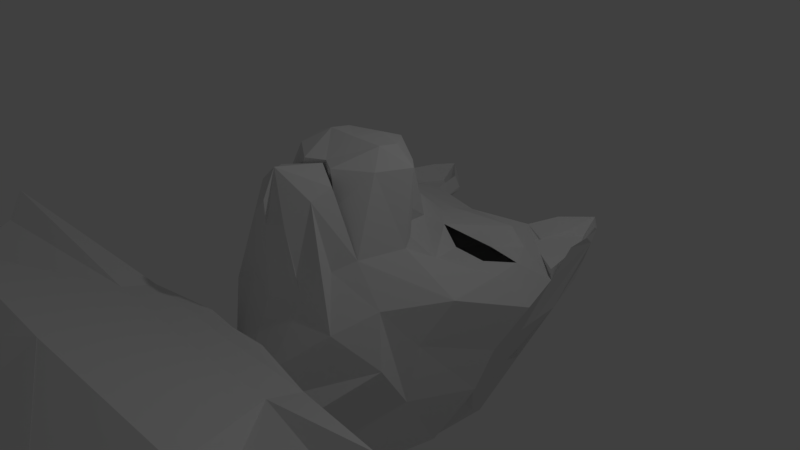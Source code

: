 # Source: goodboi.blend  (saved by Blender 2.79.0; exported with 4.5.12 LTS)
import bpy
from mathutils import Matrix  # noqa: F401  (used for matrix-valued properties, if any)

bpy.ops.wm.read_factory_settings(use_empty=True)
scene = bpy.context.scene
scene.name = 'Scene'

# ---- collections
col_collection_1 = bpy.data.collections.new('Collection 1'); scene.collection.children.link(col_collection_1)

# ---- materials (node trees are filled in below, after node groups)
mat_material = bpy.data.materials.new('Material')
mat_material.alpha_threshold = 0.0
mat_material.use_transparent_shadow = False
mat_material.roughness = 0.5

# ---- material node trees

# ---- world
world_world = bpy.data.worlds.new('World'); scene.world = world_world
world_world.color = (0.05088, 0.05088, 0.05088)
world_world.use_sun_shadow = False
world_world.sun_shadow_jitter_overblur = 0.0
world_world.cycles.sampling_method = 'MANUAL'

# ---- cameras
cam_camera = bpy.data.cameras.new('Camera')
cam_camera.clip_end = 100.0
cam_camera.lens = 35.0
cam_camera.sensor_width = 32.0
cam_camera.sensor_height = 18.0
cam_camera.ortho_scale = 7.314
cam_camera.dof.focus_distance = 0.0
cam_camera.dof.aperture_fstop = 128.0

# ---- lights
light_lamp = bpy.data.lights.new('Lamp', 'POINT')
light_lamp.transmission_factor = 0.0
light_lamp.cutoff_distance = 30.0
light_lamp.energy = 100.0
light_lamp.shadow_buffer_clip_start = 1.001
light_lamp.shadow_soft_size = 0.1
light_lamp.shadow_maximum_resolution = 0.006
light_lamp.use_absolute_resolution = True

# ---- meshes
me_plane = bpy.data.meshes.new('Plane')
me_plane.from_pydata([(0.4763, -0.9049, 1.114), (0.8692, -0.06037, 1.479), (0.0, -0.6415, 1.479), (0.0, 0.2324, 1.613), (0.808, -0.8806, 0.5493), (0.9993, -0.3046, 0.5753), (0.5119, 0.2708, 1.385), (0.0, 0.5636, 1.479), (1.625, 1.727, -0.3921), (1.789, 1.082, -0.4625), (1.505, 0.7641, 0.0), (1.454, 1.198, 0.0), (1.133, 0.9224, 0.0), (0.954, 0.4725, 0.0), (0.686, 0.5153, 0.0), (0.635, 0.9492, 0.0), (0.9572, 1.666, 0.1835), (0.0, 1.959, 0.0), (0.0, -0.9743, 0.5753), (0.3861, -0.9963, 0.5753), (0.0, 1.511, 0.1835), (0.2566, 1.218, 0.1835), (0.3172, 1.053, 0.1835), (0.0, 1.345, 0.1835), (0.0, 0.9114, 0.5753), (0.3683, 0.6186, 0.4812), (1.24, 1.6, 0.0), (0.9566, 1.282, 0.0), (0.9681, 1.661, 0.1835), (0.3198, 1.053, 0.1835), (0.5087, 0.03801, 0.5753), (0.8264, -0.06536, 0.5753), (0.5087, 0.274, 0.7341), (1.55, -0.03984, 0.0), (1.136, -0.8447, 0.0), (0.2381, -0.7732, 1.479), (0.6727, -0.4827, 1.479), (0.4346, 0.08602, 1.613), (0.0, -0.2046, 1.657), (0.4359, -0.1944, 1.657), (1.035, 2.121, -0.2221), (0.8518, 2.16, 0.0), (1.652, 2.406, 7.963e-08), (1.35, 3.016, 0.0), (1.619, 1.708, -0.2221), (1.544, 2.736, 0.0), (1.352, 2.775, -0.2221), (1.675, 2.028, 8.144e-08), (1.475, 2.534, -0.2221), (0.9434, 2.14, -0.2221), (1.238, 2.273, -0.2221), (0.9945, 2.652, 1.366e-07), (1.35, 2.781, -0.2221), (1.067, 2.573, -0.2221), (1.545, 0.7395, -1.064), (1.306, -0.3822, -0.6011), (1.576, 2.639, -0.183), (1.503, 1.567, -1.023), (1.471, 2.913, -0.109), (1.479, 2.042, -1.009), (1.37, 2.981, -0.2383), (1.438, 2.541, -0.7789), (1.3, 3.058, -0.2325), (0.9445, 2.695, -0.2325), (0.8011, 2.216, -0.1854), (0.9437, 2.708, -0.1854), (0.0, 2.28, -0.6582), (0.8518, 2.481, -0.6582), (0.8011, 2.216, -0.8436), (0.0, 2.309, -1.253), (1.178, 2.206, -1.253), (1.226, 1.422, -1.703), (1.173, 1.621, -1.719), (1.295, 0.6452, -1.684), (1.229, 1.371, -1.689), (0.0, 1.906, -2.007), (0.8693, 2.014, -2.007), (1.221, 1.656, -1.775), (0.9192, 1.912, -2.018), (1.199, -0.4708, -1.438), (1.41, 0.5602, -1.657), (1.289, -0.9629, -0.6947), (0.9163, -1.4, -0.1807), (0.6664, -1.155, 0.4519), (0.4743, -0.942, 1.37), (0.0, -0.6933, 1.458), (0.4517, -1.23, 1.275), (0.0, -1.374, 1.603), (0.0, -1.545, 1.251), (0.0, -1.537, 0.9346), (0.0, -1.56, 0.3537), (0.0, -1.575, 0.01297), (0.2663, -1.481, 1.01), (0.3961, -1.446, 0.417), (0.4637, -1.444, 0.102), (0.0, 1.549, -2.655), (0.0, 0.0465, -2.964), (0.0, -0.8345, -3.069), (0.0, -1.869, -2.692), (0.3063, -1.861, -0.7606), (0.4901, -1.801, -1.042), (0.6805, -1.897, -1.357), (0.569, -1.821, -1.992), (0.0, -1.915, -0.7386), (0.5102, -1.865, -2.487), (0.0, -1.897, -2.702), (0.9577, 0.8932, -2.314), (0.7701, 1.521, -2.413), (0.9118, 1.264, -2.662), (0.9655, 1.036, -2.51), (1.112, 0.1152, -2.406), (0.9137, -0.7661, -2.416), (0.7557, 0.5295, -2.794), (0.5409, -1.334, -2.652), (0.5028, -2.043, -0.2022), (0.6866, -1.984, -0.4837), (0.8769, -2.08, -0.7981), (0.7654, -2.003, -1.434), (0.0, -2.097, -0.1802), (0.7067, -2.047, -1.929), (0.0, -2.08, -2.144), (1.502, -2.231, -0.1968), (1.685, -2.172, -0.4784), (1.876, -2.268, -0.7928), (1.764, -2.192, -1.428), (0.0, -2.285, -0.1749), (1.705, -2.235, -1.924), (1.498, -2.689, -0.04816), (0.0, -2.743, -0.02619), (3.466, -2.975, 0.6831), (3.028, -3.419, -2.445), (3.795, -2.421, -0.8154), (3.722, -3.684, -0.7682), (3.293, -3.23, 0.3963), (3.006, -3.518, -2.375), (3.006, -3.518, -2.375), (3.248, -4.608, -0.8997), (2.819, -4.154, 0.2649), (3.207, -4.711, -0.9983), (2.491, -4.545, -2.605), (0.0, -2.15, -2.109), (0.0, -4.545, -2.605), (2.452, -4.171, 0.6345), (0.0, -4.225, 0.6565), (1.986, -5.265, 0.179), (0.0, -5.239, 0.13), (0.0, -4.226, 0.6613), (1.601, -5.703, -0.2374), (0.0, -5.7, -0.1077), (1.644, -5.672, -1.096), (2.127, -5.397, -2.193), (0.0, -5.712, -2.575), (2.054, -6.741, -1.803), (0.0, -7.056, -2.185), (1.695, -7.594, -0.5366), (0.0, -7.591, -0.4069), (2.833, -8.254, -2.025), (0.0, -8.56, -2.401), (2.474, -9.107, -0.5175), (0.0, -9.104, -0.6288), (0.0, -8.897, -2.108), (0.0, -9.75, -0.8416), (0.0, -9.747, -0.7119), (0.0, -10.29, -0.6407), (0.0, -10.59, -1.627), (0.0, -10.07, -1.887), (0.0, -9.767, -2.193), (0.0, -9.349, -2.308), (1.386, -8.528, -2.544), (0.6023, -8.756, -2.665), (0.0, -9.338, -2.313), (2.488, -10.43, -0.2923), (1.948, -11.13, -0.9427), (0.0, -10.76, -0.8444), (1.118, -9.965, -2.381), (2.48, -9.968, -1.909), (2.674, -10.27, -1.268), (2.922, -9.221, -2.114), (2.797, -9.342, -1.198), (1.449, -9.108, -2.708), (1.202, -10.68, 0.1758), (1.32, -9.464, -2.64), (2.201, -9.517, -2.304), (1.38, -9.29, -2.676), (2.231, -9.167, -2.436), (1.231, -9.595, -2.561), (1.708, -9.402, -2.491), (1.502, -8.966, -2.66), (0.2349, -9.228, -2.461), (0.08912, -8.555, -2.392), (0.0609, -9.325, -2.33), (0.0, -9.044, -2.379), (0.0, -8.629, -2.401), (0.0, -9.391, -2.754), (0.0, -9.39, -2.756), (0.0, -9.105, -2.763), (0.2726, -9.307, -2.72), (0.0, -9.531, -2.748), (0.1363, -9.206, -2.741), (0.0, -8.829, -2.584), (0.1363, -8.957, -2.564), (0.0, -8.954, -2.887), (0.1905, -8.997, -2.871), (0.0, -9.464, -2.943), (0.1636, -8.95, -2.766), (0.2808, -9.64, -3.575), (0.3546, -8.836, -3.795), (0.0, -8.735, -3.655), (0.0, -9.713, -3.553), (0.0, -9.42, -3.835), (0.4167, -8.682, -4.072), (0.0, -8.584, -4.038), (0.3159, -9.449, -4.081), (0.0, -9.493, -4.191), (0.0, -8.389, -4.207), (0.0, -8.162, -4.236), (0.0, -7.961, -4.002), (0.0, -7.855, -3.824), (0.0, -7.791, -3.737), (0.0, -7.934, -3.626), (0.0, -8.051, -3.739), (0.0, -9.087, -4.566), (0.0, -9.121, -4.181), (0.0, -8.711, -4.438), (0.0, -8.277, -4.498), (0.0, -8.007, -4.411), (0.0, -7.781, -4.22), (0.0, -7.607, -3.889), (0.0, -7.635, -3.604), (0.0, -7.942, -3.41), (0.0, -8.454, -3.617), (0.0, -8.765, -4.694), (0.0, -8.29, -4.716), (0.0, -7.962, -4.663), (0.0, -7.478, -4.444), (0.0, -7.192, -3.913), (0.0, -7.375, -3.428), (0.0, -7.681, -3.128), (0.0, -8.065, -3.254), (0.0, -8.31, -3.437), (0.4378, -8.552, -4.299), (0.4421, -8.273, -4.352), (0.4262, -8.047, -4.317), (0.3952, -7.852, -4.118), (0.2432, -7.744, -3.883), (0.2283, -7.73, -3.69), (0.2279, -7.95, -3.538), (0.2773, -8.112, -3.663), (0.4596, -9.118, -4.589), (0.481, -8.526, -4.686), (0.4372, -8.118, -4.644), (0.4552, -7.767, -4.414), (0.4565, -7.569, -4.248), (0.4283, -7.488, -3.889), (0.3613, -7.564, -3.522), (0.3618, -8.223, -3.407), (0.3833, -8.049, -3.292), (0.3614, -7.729, -3.28), (1.49, -11.92, 0.2989), (0.8135, -11.93, 0.1333), (0.402, -11.55, -1.137), (0.8456, -11.56, -1.992), (2.244, -11.85, -1.899), (2.413, -11.75, -0.9999), (1.412, -14.26, -0.9028), (0.7368, -14.0, -1.517), (1.472, -14.23, -1.353), (1.092, -13.84, -1.853), (0.6676, -14.22, -1.058), (1.455, -13.8, -1.746), (1.495, -14.79, -0.8881), (0.7941, -15.13, -0.9209), (1.659, -14.78, -1.289), (1.518, -14.97, -1.831), (1.078, -14.97, -1.857), (0.6752, -14.88, -1.445), (1.569, -15.46, -2.171), (0.9126, -15.48, -2.136), (1.535, -15.42, -1.397), (1.459, -15.23, -0.1582), (0.7964, -15.55, -0.3247), (0.7795, -15.5, -1.493), (1.586, -15.52, -1.192), (1.709, -15.58, -0.523), (4.225, -4.15, -1.065), (6.233, -3.713, -0.9874), (4.567, -3.217, -1.078), (4.718, -3.845, -0.6518), (4.717, -3.514, -0.6498), (3.931, -3.898, -1.644), (4.064, -3.455, -1.694), (6.303, -4.419, -1.145), (6.169, -4.181, -0.7673), (6.066, -3.561, -0.5831), (6.184, -3.059, -1.134), (6.308, -3.52, -1.684), (6.483, -3.712, -1.633), (6.205, -3.209, -0.7316), (6.263, -3.103, -1.401), (6.289, -3.14, -1.672), (8.413, -4.073, -1.377), (8.301, -4.157, -1.237), (8.573, -3.891, -1.382), (8.599, -3.729, -1.336), (8.405, -3.632, -1.328), (8.348, -3.686, -1.166), (8.353, -3.741, -0.9778), (8.326, -3.937, -1.095), (8.291, -4.27, -1.042), (8.893, -3.25, -1.069), (8.971, -3.247, -1.157), (9.157, -3.73, -1.36), (9.242, -4.021, -1.412), (9.265, -4.262, -1.416), (8.666, -3.721, -1.319), (8.601, -3.711, -1.11), (8.434, -4.124, -1.256), (9.316, -4.357, -1.341), (9.321, -4.123, -1.258), (9.246, -3.626, -1.236), (9.69, -3.569, -1.349), (9.777, -4.128, -1.334), (9.815, -4.547, -1.325), (9.419, -3.679, -1.198), (9.31, -3.729, -1.414), (9.496, -3.997, -1.369), (9.772, -4.026, -1.276), (9.483, -4.274, -1.409), (9.483, -4.321, -1.372)], [(194, 196), (203, 209), (209, 222), (222, 223), (223, 224), (224, 225), (225, 226), (226, 227), (227, 228), (228, 229), (229, 230), (219, 229), (218, 228), (217, 227), (216, 226), (215, 225), (214, 224), (211, 223), (207, 222), (229, 238), (228, 237), (228, 236), (227, 235), (226, 234), (225, 233), (224, 232), (223, 231), (221, 222), (213, 222), (212, 222), (211, 222), (132, 285)], [(39, 36, 1, 37), (1, 36, 0, 4, 5), (3, 37, 1, 6, 7), (11, 10, 9, 8), (12, 13, 10, 11), (15, 14, 13, 12), (22, 25, 14, 15), (20, 21, 16, 17), (0, 19, 4), (0, 35, 2, 18, 19), (23, 22, 21, 20), (24, 25, 22, 23), (7, 6, 25, 24), (11, 8, 26, 27), (27, 26, 28, 29), (21, 22, 29, 28, 16), (14, 25, 30, 31), (30, 32, 6, 1, 5, 31), (14, 31, 5, 13), (10, 13, 5, 33), (33, 5, 4, 34), (10, 33, 9), (38, 39, 37, 3), (2, 35, 39, 38), (35, 0, 36, 39), (26, 8, 44, 40, 49, 41), (16, 28, 26, 41, 17), (48, 47, 42, 45), (53, 52, 43, 51), (46, 48, 45, 43, 52), (40, 44, 48, 46, 50), (44, 8, 47, 48), (49, 53, 51, 41), (40, 50, 53, 49), (50, 46, 52, 53), (6, 32, 30, 25), (9, 33, 55, 54), (33, 34, 55), (9, 54, 8), (8, 54, 57, 56), (56, 57, 59, 58), (58, 59, 61, 60), (47, 8, 56, 42), (42, 56, 58, 45), (45, 58, 60, 43), (51, 43, 62, 63), (41, 51, 65, 64), (51, 63, 65), (60, 62, 43), (60, 61, 63, 62), (65, 63, 61, 64), (41, 64, 68, 67), (17, 41, 67, 66), (64, 61, 67, 41), (66, 67, 70, 69), (59, 70, 67, 61), (59, 57, 71, 72), (57, 54, 73, 74), (69, 70, 76, 75), (70, 59, 77, 78), (80, 54, 55, 79), (81, 82, 34), (34, 81, 79, 55), (82, 83, 34), (34, 4, 83), (73, 54, 80), (57, 74, 71), (59, 72, 77), (70, 78, 76), (84, 85, 87, 86, 83, 4), (94, 93, 92, 86, 83, 82), (86, 87, 88, 89, 92), (90, 91, 94, 93, 92, 89), (76, 107, 95, 75), (76, 78, 77, 108, 95, 107), (96, 95, 108, 112), (74, 73, 80, 106, 112, 109), (72, 71, 74, 109, 112, 108, 77), (79, 110, 112, 106, 80), (81, 101, 100, 82), (82, 100, 99, 94), (103, 99, 94, 91), (79, 81, 101, 102), (98, 105, 104, 102, 101, 100, 99, 103, 91), (110, 79, 111), (112, 110, 111), (96, 112, 111, 97), (97, 111, 113, 104, 105, 98), (79, 102, 104, 113, 111), (104, 102, 117, 119), (100, 101, 116, 115), (103, 99, 114, 118), (105, 104, 119, 120), (101, 102, 117, 116), (99, 100, 115, 114), (119, 117, 124, 126), (115, 116, 123, 122), (118, 114, 121, 125), (120, 119, 126), (116, 117, 124, 123), (114, 115, 122, 121), (125, 121, 127, 128), (131, 129, 127, 121, 122, 123), (123, 124, 126, 130, 131), (121, 127, 133, 132, 123, 122), (123, 132, 134, 135, 126, 124), (132, 133, 137, 136), (134, 132, 138, 139), (133, 127, 137), (134, 139, 126, 135), (126, 139, 141, 140), (128, 127, 142, 143), (137, 127, 142), (132, 136, 138), (143, 142, 144, 145, 146), (142, 144, 137), (127, 121, 122, 123, 124, 126, 139), (121, 127, 142, 144, 126, 124, 123, 122), (127, 121, 122, 123, 124, 126, 139, 144, 142), (145, 144, 147, 148), (139, 150, 149, 147, 144), (141, 151, 150, 139), (150, 151, 153, 152), (150, 152, 149), (149, 152, 147), (148, 147, 154, 155), (152, 154, 147), (154, 152, 156, 158), (155, 154, 158, 159), (152, 153, 157, 189, 156), (158, 156, 160, 161), (159, 158, 161, 162), (156, 168, 169, 188, 190, 170, 191, 192, 157, 189), (177, 156, 158, 178), (177, 178, 175), (171, 176, 175, 178, 158), (172, 176, 171), (175, 176, 172), (175, 174, 182, 177), (177, 184, 179, 156), (168, 156, 179, 187), (186, 185, 181, 183), (168, 187, 179, 183, 181, 185, 174, 170, 190, 188, 169), (166, 167, 170, 174), (166, 174, 165), (164, 165, 174, 175), (164, 175, 172, 173, 163), (173, 172, 180), (173, 180, 163), (163, 180, 161), (180, 161, 158), (158, 180, 172, 171), (184, 186, 183, 179), (177, 182, 186, 184), (182, 174, 185, 186), (170, 193, 194, 157, 192, 191), (195, 197, 191), (196, 197, 195, 198), (196, 170, 197), (195, 199, 198), (198, 200, 196), (198, 199, 200), (199, 192, 200), (202, 203, 201), (202, 196, 197, 203), (204, 199, 202), (201, 202, 199), (202, 204, 196), (199, 200, 196, 204), (207, 209, 206), (206, 209, 205), (208, 205, 209), (196, 205, 208, 197), (170, 191, 192, 200, 196), (205, 196, 202, 206), (201, 207, 206, 202), (212, 205, 206, 210), (210, 206, 207, 211), (205, 212, 213, 208), (214, 240, 210, 211), (240, 248, 212, 210), (221, 213, 212, 248), (231, 221, 248, 249), (241, 249, 248, 240), (215, 241, 240, 214), (216, 242, 241, 215), (242, 250, 249, 241), (232, 231, 249, 250), (233, 232, 250, 251), (234, 233, 251, 252), (235, 234, 252, 253), (250, 242, 251), (242, 216, 243), (243, 252, 251, 242), (217, 244, 243, 216), (218, 245, 244, 217), (220, 219, 246, 247), (219, 246, 245, 218), (230, 220, 247), (247, 255, 230), (239, 230, 255), (239, 255, 256, 238), (247, 246, 256, 255), (256, 246, 257), (238, 256, 257, 237), (246, 257, 254, 245), (245, 254, 253, 244), (244, 253, 252, 243), (236, 235, 253, 254), (237, 236, 254, 257), (258, 158, 171, 263), (158, 258, 259, 180), (260, 173, 180, 259), (263, 172, 176, 262), (263, 171, 176), (174, 261, 164), (260, 261, 164, 173), (261, 262, 175), (174, 261, 175), (175, 262, 176), (258, 158, 180), (258, 180, 259), (261, 260, 265, 267), (262, 269, 266, 263), (262, 261, 267, 269), (264, 258, 259, 268), (263, 266, 264, 258), (259, 268, 265, 260), (267, 274, 273, 269), (266, 272, 270, 264), (269, 273, 272, 266), (268, 264, 270, 271), (275, 265, 268, 271), (265, 275, 274, 267), (277, 274, 275, 281), (276, 273, 274, 277), (281, 275, 271, 280), (280, 271, 270, 279), (282, 270, 272, 278), (276, 278, 272, 273), (279, 270, 282, 283), (280, 279, 283), (281, 280, 283, 282, 278, 276, 277), (138, 136, 137, 144, 139), (139, 134, 135, 290, 289), (288, 133, 137, 287), (136, 284, 287, 137), (136, 138, 139, 289, 284), (133, 127, 129, 131), (130, 126, 135), (135, 130, 290), (133, 288, 131), (286, 290, 130, 131), (131, 288, 286), (294, 286, 297), (293, 297, 286, 288), (293, 288, 287, 292), (292, 287, 284, 291), (289, 296, 291, 284), (295, 296, 289, 290), (295, 290, 299), (294, 298, 286), (290, 286, 298, 299), (305, 304, 298, 294), (297, 306, 305, 294), (307, 306, 297, 293), (308, 307, 293, 292), (308, 292, 291, 301), (300, 301, 291, 296), (302, 300, 296, 295), (299, 303, 302, 295), (298, 304, 303, 299), (310, 304, 305, 309), (304, 310, 303), (312, 302, 303, 311), (313, 300, 302, 312), (310, 314, 303), (309, 315, 314, 310), (309, 305, 315), (306, 315, 305), (318, 317, 313, 312), (319, 318, 312, 311), (311, 303, 314, 319), (313, 317, 300), (301, 300, 316), (308, 301, 316), (308, 316, 307), (307, 315, 306), (316, 315, 307), (316, 300, 317), (318, 319, 315, 316, 317), (315, 319, 314), (322, 317, 313), (321, 312, 318), (319, 320, 311), (320, 324, 311), (320, 319, 323), (324, 320, 323), (324, 323, 311), (311, 323, 319), (321, 318, 326), (321, 325, 312), (326, 325, 321), (312, 325, 326, 318), (322, 328, 317), (322, 313, 327), (328, 322, 327), (327, 313, 317, 328)])
me_plane.materials.append(mat_material)
me_plane.use_remesh_preserve_volume = False
me_plane.use_remesh_preserve_attributes = False
me_plane.use_mirror_vertex_groups = False
me_plane.update()

# ---- objects
ob_plane = bpy.data.objects.new('Plane', me_plane)
ob_lamp = bpy.data.objects.new('Lamp', light_lamp)
ob_camera = bpy.data.objects.new('Camera', cam_camera)

# ---- transforms, parenting, visibility, modifiers, constraints
ob_plane.location = (0.0, 0.0, 0.0)
ob_plane.lineart.crease_threshold = 0.0
_m = ob_plane.modifiers.new('Mirror', 'MIRROR')
_m.use_clip = True
ob_lamp.location = (4.076, 1.005, 5.904)
ob_lamp.rotation_euler = (0.6503, 0.05522, 1.866)
ob_lamp.lock_rotations_4d = False
ob_lamp.empty_display_type = 'ARROWS'
ob_lamp.color = (0.0, 0.0, 0.0, 0.0)
ob_lamp.lineart.crease_threshold = 0.0
ob_camera.location = (7.481, -6.508, 5.344)
ob_camera.rotation_euler = (1.109, 0.0, 0.8149)
ob_camera.lock_rotations_4d = False
ob_camera.empty_display_type = 'ARROWS'
ob_camera.color = (0.0, 0.0, 0.0, 0.0)
ob_camera.display_type = 'WIRE'
ob_camera.lineart.crease_threshold = 0.0

# ---- collection membership
col_collection_1.objects.link(ob_plane)
col_collection_1.objects.link(ob_lamp)
col_collection_1.objects.link(ob_camera)

# ---- scene / render settings (as saved in the file)
scene.camera = ob_camera
scene.frame_start = 1; scene.frame_end = 250; scene.frame_set(0)
scene.render.engine = 'BLENDER_EEVEE_NEXT'
scene.render.resolution_percentage = 50
scene.render.dither_intensity = 0.0
scene.cycles.use_denoising = False
scene.cycles.samples = 128
scene.cycles.sampling_pattern = 'TABULATED_SOBOL'
scene.cycles.use_adaptive_sampling = False
scene.cycles.use_light_tree = False
scene.cycles.blur_glossy = 0.0
scene.cycles.sample_clamp_indirect = 0.0
scene.view_settings.view_transform = 'Standard'
bpy.context.view_layer.update()
